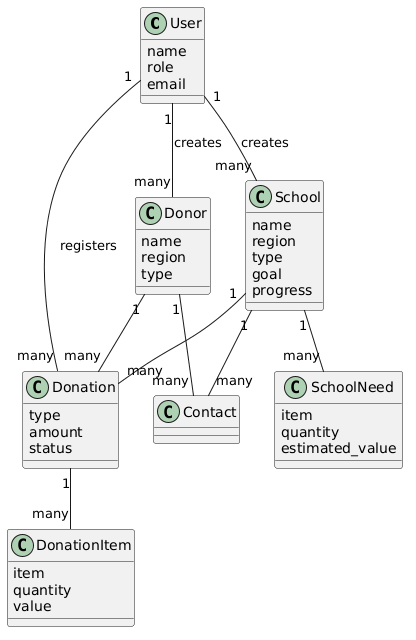

The diagram above was rendered by PlantUML. Its source (embedded in the PNG):
@startuml
class User {
    name
    role
    email
}

class Donor {
    name
    region
    type
}

class School {
    name
    region
    type
    goal
    progress
}

class SchoolNeed {
    item
    quantity
    estimated_value
}

class Donation {
    type
    amount
    status
}

class DonationItem {
    item
    quantity
    value
}

Donor "1" -- "many" Donation
School "1" -- "many" Donation
Donation "1" -- "many" DonationItem
School "1" -- "many" SchoolNeed
User "1" -- "many" Donation : registers
User "1" -- "many" Donor : creates
User "1" -- "many" School : creates
Donor "1" -- "many" Contact
School "1" -- "many" Contact
@enduml